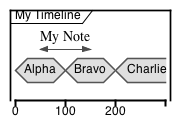

The diagram above was rendered by PlantUML. Its source (embedded in the PNG):
@startuml

skinparam defaultFontName  Helvetica
skinparam sequenceMessageAlign center
skinparam monochrome true

skinparam activity {
	ArrowColor Black
	BackgroundColor White
	BorderColor Black
	BorderThickness 1
}

skinparam actor {
	BackgroundColor White
	BorderColor Black
}

skinparam usecase {
	ArrowColor Black
	BackgroundColor White
	BorderColor Black
	BorderThickness 1
}

skinparam class {
	ArrowColor Black
	BackgroundColor White
	BorderColor Black
	BorderThickness 1
}


skinparam object {
	ArrowColor Black
	BackgroundColor White
	BorderColor Black
}

skinparam package {
	BackgroundColor White
	BorderColor Black
}


skinparam component {
	BackgroundColor White
	InterfaceBackgroundColor White
	BorderColor Black
	InterfaceBorderColor Black
}

skinparam note {
	BackgroundColor White
	BorderColor Black
}

skinparam state {
	ArrowColor Black
	BackgroundColor White
	BorderColor Black
}

skinparam sequence {
	ArrowColor Black
	BackgroundColor White
	ParticipantBackgroundColor White
	BorderColor Black
	LifeLineBorderColor Black
	ParticipantBorderColor Black
	BoxLineColor Black
}

skinparam interface {
	BackgroundColor White
	BorderColor Black
}
concise "My Timeline" as T
@T
0 is Alpha
+100 is Bravo
+100 is Charlie
@50 <-> @+100 : My Note
@enduml